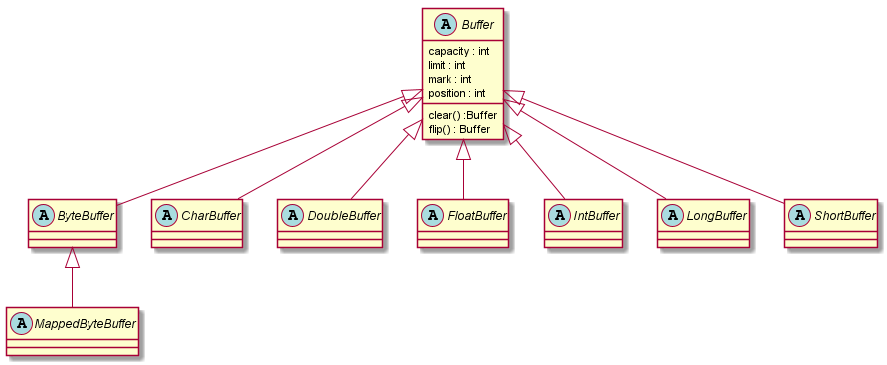

The diagram above was rendered by PlantUML. Its source (embedded in the PNG):
@startuml
abstract class Buffer {
capacity : int
limit : int
mark : int
position : int

clear() :Buffer
flip() : Buffer
}
abstract class ByteBuffer
abstract class CharBuffer
abstract class DoubleBuffer
abstract class FloatBuffer
abstract class IntBuffer
abstract class LongBuffer
abstract class ShortBuffer
abstract class MappedByteBuffer

Buffer <|-- ByteBuffer
Buffer <|-- CharBuffer
Buffer <|-- DoubleBuffer
Buffer <|-- FloatBuffer
Buffer <|-- IntBuffer
Buffer <|-- LongBuffer
Buffer <|-- ShortBuffer
ByteBuffer <|-- MappedByteBuffer

@enduml